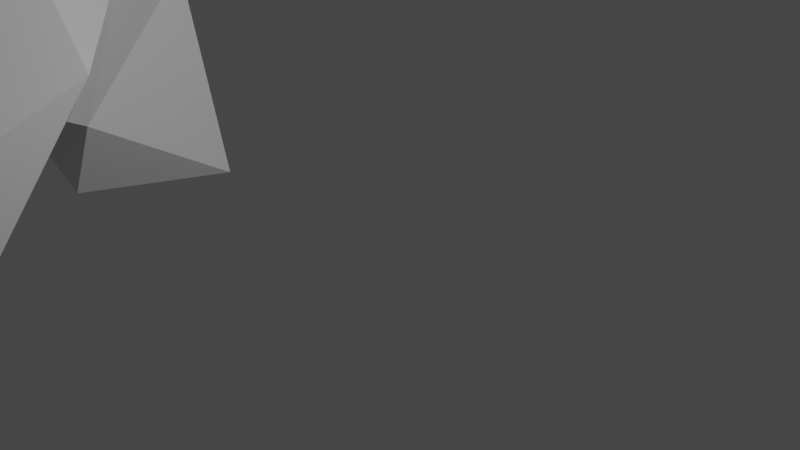 # Source: 03_-_Escultura.blend  (saved by Blender 3.2.14; exported with 4.5.12 LTS)
import bpy
from mathutils import Matrix  # noqa: F401  (used for matrix-valued properties, if any)

bpy.ops.wm.read_factory_settings(use_empty=True)
scene = bpy.context.scene
scene.name = 'Scene'

# ---- collections
col_collection = bpy.data.collections.new('Collection'); scene.collection.children.link(col_collection)

# ---- world
world_world = bpy.data.worlds.new('World'); scene.world = world_world
world_world.use_nodes = True; world_world.node_tree.nodes.clear()
_N = world_world.node_tree.nodes; _L = world_world.node_tree.links
n0 = _N.new('ShaderNodeOutputWorld'); n0.name = 'World Output'; n0.location = (300, 300)
n1 = _N.new('ShaderNodeBackground'); n1.name = 'Background'; n1.location = (10, 300)
n1.inputs[0].default_value = (0.05088, 0.05088, 0.05088, 1.0)
_L.new(n1.outputs[0], n0.inputs[0])
n0.is_active_output = True
world_world.color = (0.05088, 0.05088, 0.05088)
world_world.use_sun_shadow = False
world_world.sun_shadow_jitter_overblur = 0.0

# ---- cameras
cam_camera = bpy.data.cameras.new('Camera')
cam_camera.clip_end = 100.0
cam_camera.ortho_scale = 7.314

# ---- lights
light_light = bpy.data.lights.new('Light', 'POINT')
light_light.transmission_factor = 0.0
light_light.energy = 1000.0
light_light.shadow_soft_size = 0.1
light_light.shadow_maximum_resolution = 0.006
light_light.use_absolute_resolution = True

# ---- meshes
me_cube_001 = bpy.data.meshes.new('Cube.001')
me_cube_001.from_pydata([(-1.296, -0.5661, -1.0), (-0.5661, -1.296, 1.0), (-0.5661, 1.296, -1.0), (-1.296, 0.5661, 1.0), (0.5661, -1.296, -1.0), (1.296, -0.5661, 1.0), (1.296, 0.5661, -1.0), (0.5661, 1.296, 1.0), (0.5094, -1.319, 3.089), (-1.319, -0.5094, 3.089), (-0.5094, 1.319, 3.089), (1.319, 0.5094, 3.089), (1.237, -0.6847, 4.954), (-0.6847, -1.237, 4.954), (-1.237, 0.6847, 4.954), (0.6847, 1.237, 4.954), (1.358, 0.3934, 7.062), (0.3934, -1.358, 7.062), (-1.358, -0.3934, 7.062), (-0.3934, 1.358, 7.062), (0.8649, 1.119, 8.75), (1.119, -0.8649, 8.75), (-0.8649, -1.119, 8.75), (-1.119, 0.8649, 8.75), (-0.8026, 1.164, 7.922), (1.164, 0.8026, 7.922), (0.8026, -1.164, 7.922), (-1.164, -0.8026, 7.922), (-1.405, 0.1577, 6.008), (0.1577, 1.405, 6.008), (1.405, -0.1577, 6.008), (-0.1577, -1.405, 6.008), (1.066, 0.9292, 4.021), (0.9292, -1.066, 4.021), (-1.066, -0.9292, 4.021), (-0.9292, 1.066, 4.021), (-0.03066, -1.414, 2.044), (-1.414, 0.03066, 2.044), (1.414, -0.03066, 2.044), (0.03066, 1.414, 2.044), (-1.0, -1.0, 0.0), (-1.0, 1.0, 0.0), (1.0, 1.0, 0.0), (1.0, -1.0, 0.0)], [], [(40, 1, 3, 41), (41, 3, 7, 42), (42, 7, 5, 43), (43, 5, 1, 40), (2, 6, 4, 0), (37, 36, 8, 9), (33, 32, 15, 12), (36, 38, 11, 8), (39, 37, 9, 10), (38, 39, 10, 11), (29, 28, 18, 19), (35, 34, 13, 14), (32, 35, 14, 15), (34, 33, 12, 13), (25, 24, 23, 20), (31, 30, 16, 17), (30, 29, 19, 16), (28, 31, 17, 18), (22, 21, 20, 23), (27, 26, 21, 22), (24, 27, 22, 23), (26, 25, 20, 21), (17, 16, 25, 26), (19, 18, 27, 24), (18, 17, 26, 27), (16, 19, 24, 25), (14, 13, 31, 28), (12, 15, 29, 30), (13, 12, 30, 31), (15, 14, 28, 29), (9, 8, 33, 34), (11, 10, 35, 32), (10, 9, 34, 35), (8, 11, 32, 33), (5, 7, 39, 38), (7, 3, 37, 39), (1, 5, 38, 36), (3, 1, 36, 37), (4, 43, 40, 0), (6, 42, 43, 4), (2, 41, 42, 6), (0, 40, 41, 2)])
_uv = me_cube_001.uv_layers.new(name='UVMap')
_uv.uv.foreach_set('vector', [0.5, 0.0, 0.625, 0.0, 0.625, 0.25, 0.5, 0.25, 0.5, 0.25, 0.625, 0.25, 0.625, 0.5, 0.5, 0.5, 0.5, 0.5, 0.625, 0.5, 0.625, 0.75, 0.5, 0.75, 0.5, 0.75, 0.625, 0.75, 0.625, 1.0, 0.5, 1.0, 0.125, 0.5, 0.375, 0.5, 0.375, 0.75, 0.125, 0.75, 0.625, 0.25, 0.625, 0.0, 0.625, 0.0, 0.625, 0.25, 0.625, 1.0, 0.625, 0.75, 0.625, 0.75, 0.625, 1.0, 0.625, 1.0, 0.625, 0.75, 0.625, 0.75, 0.625, 1.0, 0.625, 0.5, 0.625, 0.25, 0.625, 0.25, 0.625, 0.5, 0.625, 0.75, 0.625, 0.5, 0.625, 0.5, 0.625, 0.75, 0.625, 0.75, 0.625, 0.5, 0.625, 0.5, 0.625, 0.75, 0.625, 0.5, 0.625, 0.25, 0.625, 0.25, 0.625, 0.5, 0.625, 0.75, 0.625, 0.5, 0.625, 0.5, 0.625, 0.75, 0.625, 0.25, 0.625, 0.0, 0.625, 0.0, 0.625, 0.25, 0.625, 1.0, 0.625, 0.75, 0.625, 0.75, 0.625, 1.0, 0.625, 0.25, 0.625, 0.0, 0.625, 0.0, 0.625, 0.25, 0.625, 1.0, 0.625, 0.75, 0.625, 0.75, 0.625, 1.0, 0.625, 0.5, 0.625, 0.25, 0.625, 0.25, 0.625, 0.5, 0.625, 0.5, 0.875, 0.5, 0.875, 0.75, 0.625, 0.75, 0.625, 0.5, 0.625, 0.25, 0.625, 0.25, 0.625, 0.5, 0.625, 0.75, 0.625, 0.5, 0.625, 0.5, 0.625, 0.75, 0.625, 0.25, 0.625, 0.0, 0.625, 0.0, 0.625, 0.25, 0.625, 0.25, 0.625, 0.0, 0.625, 0.0, 0.625, 0.25, 0.625, 0.75, 0.625, 0.5, 0.625, 0.5, 0.625, 0.75, 0.625, 0.5, 0.625, 0.25, 0.625, 0.25, 0.625, 0.5, 0.625, 1.0, 0.625, 0.75, 0.625, 0.75, 0.625, 1.0, 0.625, 0.5, 0.625, 0.25, 0.625, 0.25, 0.625, 0.5, 0.625, 1.0, 0.625, 0.75, 0.625, 0.75, 0.625, 1.0, 0.625, 0.25, 0.625, 0.0, 0.625, 0.0, 0.625, 0.25, 0.625, 0.75, 0.625, 0.5, 0.625, 0.5, 0.625, 0.75, 0.625, 0.25, 0.625, 0.0, 0.625, 0.0, 0.625, 0.25, 0.625, 0.75, 0.625, 0.5, 0.625, 0.5, 0.625, 0.75, 0.625, 0.5, 0.625, 0.25, 0.625, 0.25, 0.625, 0.5, 0.625, 1.0, 0.625, 0.75, 0.625, 0.75, 0.625, 1.0, 0.625, 0.75, 0.625, 0.5, 0.625, 0.5, 0.625, 0.75, 0.625, 0.5, 0.625, 0.25, 0.625, 0.25, 0.625, 0.5, 0.625, 1.0, 0.625, 0.75, 0.625, 0.75, 0.625, 1.0, 0.625, 0.25, 0.625, 0.0, 0.625, 0.0, 0.625, 0.25, 0.375, 0.75, 0.5, 0.75, 0.5, 1.0, 0.375, 1.0, 0.375, 0.5, 0.5, 0.5, 0.5, 0.75, 0.375, 0.75, 0.375, 0.25, 0.5, 0.25, 0.5, 0.5, 0.375, 0.5, 0.375, 0.0, 0.5, 0.0, 0.5, 0.25, 0.375, 0.25])
me_cube_001.update()
me_cube_002 = bpy.data.meshes.new('Cube.002')
me_cube_002.from_pydata([(-1.158, -1.118, -0.08553), (-0.6349, -1.118, 0.972), (-0.555, 0.7285, -1.593), (-1.356, 0.7285, 1.003), (0.6349, -1.118, -0.972), (1.158, -1.118, 0.08553), (1.356, 0.7285, -1.003), (0.555, 0.7285, 1.593), (-0.1264, -1.53, 1.527), (-0.753, -0.2215, 2.753), (1.239, -0.2215, 2.571), (1.491, -1.53, 0.3505), (0.6872, -2.355, 1.688), (2.04, -2.12, 3.026), (3.329, -2.12, 1.497), (1.822, -2.355, 0.04176), (1.083, -3.181, 1.329), (3.277, -4.023, 0.7351), (3.114, -4.023, -1.258), (1.605, -3.181, -0.6018), (0.7826, -3.865, 0.987), (1.982, -5.598, -0.4288), (0.6502, -5.598, -1.921), (0.7491, -3.865, -1.013), (0.09277, -4.069, 0.9957), (0.786, -6.069, 0.6185), (-0.8082, -6.069, -0.5892), (-0.1087, -4.069, -0.9941), (-0.6159, -3.922, 1.026), (-0.3668, -5.73, 1.776), (-1.777, -5.73, 0.3578), (-0.6964, -3.922, -0.9727)], [], [(0, 1, 3, 2), (2, 3, 7, 6), (6, 7, 5, 4), (4, 5, 1, 0), (2, 6, 4, 0), (7, 3, 9, 10), (11, 10, 14, 15), (5, 7, 10, 11), (3, 1, 8, 9), (1, 5, 11, 8), (12, 15, 19, 16), (9, 8, 12, 13), (8, 11, 15, 12), (10, 9, 13, 14), (19, 18, 22, 23), (14, 13, 17, 18), (15, 14, 18, 19), (13, 12, 16, 17), (23, 22, 26, 27), (17, 16, 20, 21), (16, 19, 23, 20), (18, 17, 21, 22), (24, 27, 31, 28), (21, 20, 24, 25), (20, 23, 27, 24), (22, 21, 25, 26), (30, 29, 28, 31), (26, 25, 29, 30), (27, 26, 30, 31), (25, 24, 28, 29)])
_uv = me_cube_002.uv_layers.new(name='UVMap')
_uv.uv.foreach_set('vector', [0.375, 0.0, 0.625, 0.0, 0.625, 0.25, 0.375, 0.25, 0.375, 0.25, 0.625, 0.25, 0.625, 0.5, 0.375, 0.5, 0.375, 0.5, 0.625, 0.5, 0.625, 0.75, 0.375, 0.75, 0.375, 0.75, 0.625, 0.75, 0.625, 1.0, 0.375, 1.0, 0.125, 0.5, 0.375, 0.5, 0.375, 0.75, 0.125, 0.75, 0.625, 0.5, 0.625, 0.25, 0.625, 0.25, 0.625, 0.5, 0.625, 0.75, 0.625, 0.5, 0.625, 0.5, 0.625, 0.75, 0.625, 0.75, 0.625, 0.5, 0.625, 0.5, 0.625, 0.75, 0.625, 0.25, 0.625, 0.0, 0.625, 0.0, 0.625, 0.25, 0.625, 1.0, 0.625, 0.75, 0.625, 0.75, 0.625, 1.0, 0.625, 1.0, 0.625, 0.75, 0.625, 0.75, 0.625, 1.0, 0.625, 0.25, 0.625, 0.0, 0.625, 0.0, 0.625, 0.25, 0.625, 1.0, 0.625, 0.75, 0.625, 0.75, 0.625, 1.0, 0.625, 0.5, 0.625, 0.25, 0.625, 0.25, 0.625, 0.5, 0.625, 0.75, 0.625, 0.5, 0.625, 0.5, 0.625, 0.75, 0.625, 0.5, 0.625, 0.25, 0.625, 0.25, 0.625, 0.5, 0.625, 0.75, 0.625, 0.5, 0.625, 0.5, 0.625, 0.75, 0.625, 0.25, 0.625, 0.0, 0.625, 0.0, 0.625, 0.25, 0.625, 0.75, 0.625, 0.5, 0.625, 0.5, 0.625, 0.75, 0.625, 0.25, 0.625, 0.0, 0.625, 0.0, 0.625, 0.25, 0.625, 1.0, 0.625, 0.75, 0.625, 0.75, 0.625, 1.0, 0.625, 0.5, 0.625, 0.25, 0.625, 0.25, 0.625, 0.5, 0.625, 1.0, 0.625, 0.75, 0.625, 0.75, 0.625, 1.0, 0.625, 0.25, 0.625, 0.0, 0.625, 0.0, 0.625, 0.25, 0.625, 1.0, 0.625, 0.75, 0.625, 0.75, 0.625, 1.0, 0.625, 0.5, 0.625, 0.25, 0.625, 0.25, 0.625, 0.5, 0.625, 0.5, 0.875, 0.5, 0.875, 0.75, 0.625, 0.75, 0.625, 0.5, 0.625, 0.25, 0.625, 0.25, 0.625, 0.5, 0.625, 0.75, 0.625, 0.5, 0.625, 0.5, 0.625, 0.75, 0.625, 0.25, 0.625, 0.0, 0.625, 0.0, 0.625, 0.25])
me_cube_002.update()

# ---- objects
ob_light = bpy.data.objects.new('Light', light_light)
ob_camera = bpy.data.objects.new('Camera', cam_camera)
ob_cube = bpy.data.objects.new('Cube', me_cube_001)
ob_cube_001 = bpy.data.objects.new('Cube.001', me_cube_002)

# ---- transforms, parenting, visibility, modifiers, constraints
ob_light.location = (4.076, 1.005, 5.904)
ob_light.rotation_euler = (0.6503, 0.05522, 1.866)
ob_light.lock_rotations_4d = False
ob_light.empty_display_type = 'ARROWS'
ob_light.color = (0.0, 0.0, 0.0, 0.0)
ob_light.lineart.crease_threshold = 0.0
ob_camera.location = (7.359, -6.926, 4.958)
ob_camera.rotation_euler = (1.109, 0.0, 0.8149)
ob_camera.lock_rotations_4d = False
ob_camera.empty_display_type = 'ARROWS'
ob_camera.color = (0.0, 0.0, 0.0, 0.0)
ob_camera.display_type = 'WIRE'
ob_camera.lineart.crease_threshold = 0.0
ob_cube.location = (-8.298, -3.327, 0.0)
ob_cube.scale = (1.0, 1.0, 1.43)
ob_cube_001.location = (-5.413, 0.0, 0.0)

# ---- collection membership
col_collection.objects.link(ob_light)
col_collection.objects.link(ob_camera)
col_collection.objects.link(ob_cube)
col_collection.objects.link(ob_cube_001)

# ---- scene / render settings (as saved in the file)
scene.camera = ob_camera
scene.frame_start = 1; scene.frame_end = 250; scene.frame_set(1)
scene.render.engine = 'BLENDER_EEVEE_NEXT'
scene.cycles.sampling_pattern = 'TABULATED_SOBOL'
scene.cycles.use_light_tree = False
scene.view_settings.view_transform = 'Filmic'
bpy.context.view_layer.update()
